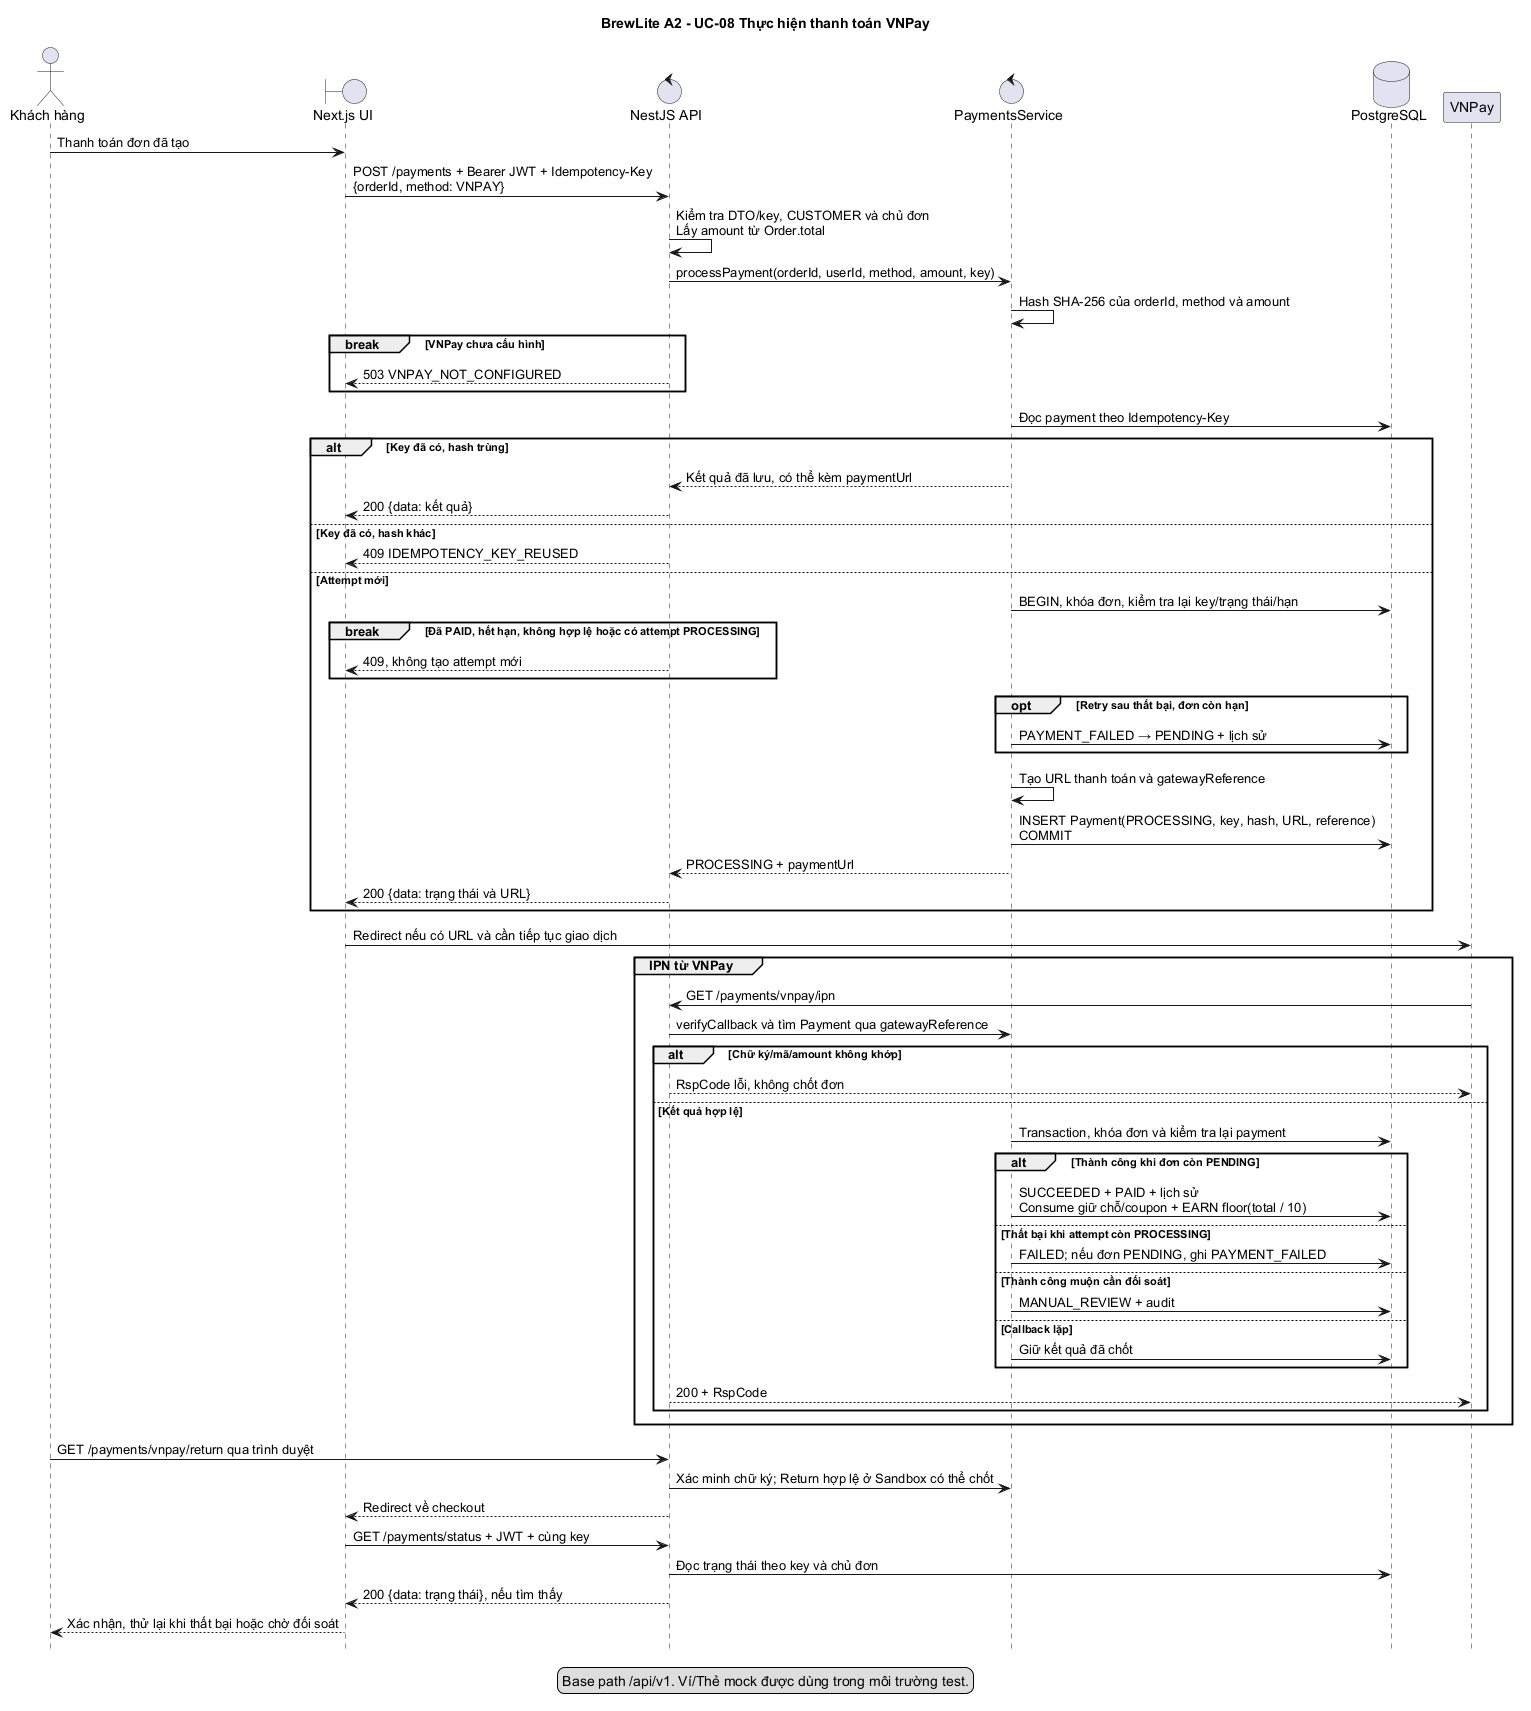

The diagram above was rendered by PlantUML. Its source (embedded in the PNG):
@startuml
title BrewLite A2 - UC-08 Thực hiện thanh toán VNPay
hide footbox
skinparam defaultFontName Arial
skinparam shadowing false
actor "Khách hàng" as Customer
boundary "Next.js UI" as UI
control "NestJS API" as API
control "PaymentsService" as Pay
database "PostgreSQL" as DB
participant "VNPay" as VN

Customer -> UI: Thanh toán đơn đã tạo
UI -> API: POST /payments + Bearer JWT + Idempotency-Key\n{orderId, method: VNPAY}
API -> API: Kiểm tra DTO/key, CUSTOMER và chủ đơn\nLấy amount từ Order.total
API -> Pay: processPayment(orderId, userId, method, amount, key)
Pay -> Pay: Hash SHA-256 của orderId, method và amount
break VNPay chưa cấu hình
  API --> UI: 503 VNPAY_NOT_CONFIGURED
end
Pay -> DB: Đọc payment theo Idempotency-Key
alt Key đã có, hash trùng
  Pay --> API: Kết quả đã lưu, có thể kèm paymentUrl
  API --> UI: 200 {data: kết quả}
else Key đã có, hash khác
  API --> UI: 409 IDEMPOTENCY_KEY_REUSED
else Attempt mới
  Pay -> DB: BEGIN, khóa đơn, kiểm tra lại key/trạng thái/hạn
  break Đã PAID, hết hạn, không hợp lệ hoặc có attempt PROCESSING
    API --> UI: 409, không tạo attempt mới
  end
  opt Retry sau thất bại, đơn còn hạn
    Pay -> DB: PAYMENT_FAILED → PENDING + lịch sử
  end
  Pay -> Pay: Tạo URL thanh toán và gatewayReference
  Pay -> DB: INSERT Payment(PROCESSING, key, hash, URL, reference)\nCOMMIT
  Pay --> API: PROCESSING + paymentUrl
  API --> UI: 200 {data: trạng thái và URL}
end
UI -> VN: Redirect nếu có URL và cần tiếp tục giao dịch

group IPN từ VNPay
  VN -> API: GET /payments/vnpay/ipn
  API -> Pay: verifyCallback và tìm Payment qua gatewayReference
  alt Chữ ký/mã/amount không khớp
    API --> VN: RspCode lỗi, không chốt đơn
  else Kết quả hợp lệ
    Pay -> DB: Transaction, khóa đơn và kiểm tra lại payment
    alt Thành công khi đơn còn PENDING
      Pay -> DB: SUCCEEDED + PAID + lịch sử\nConsume giữ chỗ/coupon + EARN floor(total / 10)
    else Thất bại khi attempt còn PROCESSING
      Pay -> DB: FAILED; nếu đơn PENDING, ghi PAYMENT_FAILED
    else Thành công muộn cần đối soát
      Pay -> DB: MANUAL_REVIEW + audit
    else Callback lặp
      Pay -> DB: Giữ kết quả đã chốt
    end
    API --> VN: 200 + RspCode
  end
end
Customer -> API: GET /payments/vnpay/return qua trình duyệt
API -> Pay: Xác minh chữ ký; Return hợp lệ ở Sandbox có thể chốt
API --> UI: Redirect về checkout
UI -> API: GET /payments/status + JWT + cùng key
API -> DB: Đọc trạng thái theo key và chủ đơn
API --> UI: 200 {data: trạng thái}, nếu tìm thấy
UI --> Customer: Xác nhận, thử lại khi thất bại hoặc chờ đối soát

legend bottom
  Base path /api/v1. Ví/Thẻ mock được dùng trong môi trường test.
endlegend
@enduml